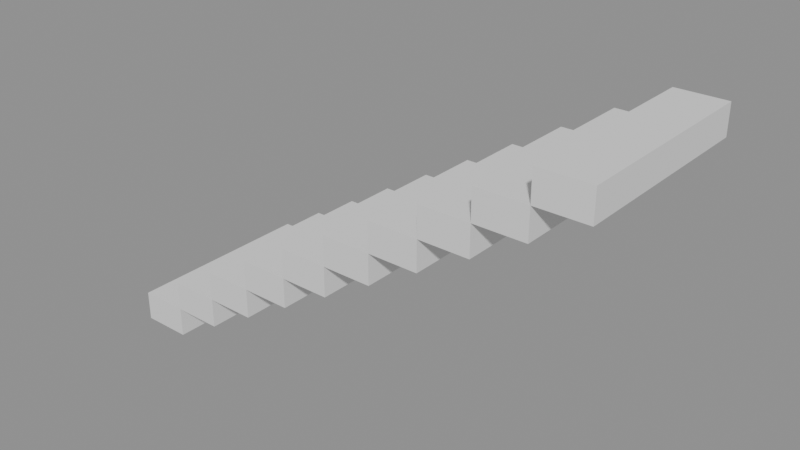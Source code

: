 # Source: 20260519_samples.blend  (saved by Blender 5.1.30; exported with 4.5.12 LTS)
import bpy
from mathutils import Matrix  # noqa: F401  (used for matrix-valued properties, if any)

bpy.ops.wm.read_factory_settings(use_empty=True)
scene = bpy.context.scene
scene.name = '1-parametric_stairs'

# ---- node groups
ng_parametric_straight_stairs = bpy.data.node_groups.new('Parametric Straight Stairs', 'GeometryNodeTree')
_s = ng_parametric_straight_stairs.interface.new_socket(name='Geometry', in_out='OUTPUT', socket_type='NodeSocketGeometry')
_s = ng_parametric_straight_stairs.interface.new_socket(name='Geometry', in_out='INPUT', socket_type='NodeSocketGeometry')
_s = ng_parametric_straight_stairs.interface.new_socket(name='Steps', in_out='INPUT', socket_type='NodeSocketInt')
_s.default_value = 10
_s.min_value = 1
_s = ng_parametric_straight_stairs.interface.new_socket(name='Depth (m)', in_out='INPUT', socket_type='NodeSocketFloat')
_s.default_value = 0.25
_s = ng_parametric_straight_stairs.interface.new_socket(name='Rise (m)', in_out='INPUT', socket_type='NodeSocketFloat')
_s.default_value = 0.15
_s = ng_parametric_straight_stairs.interface.new_socket(name='Width (m)', in_out='INPUT', socket_type='NodeSocketFloat')
_s.default_value = 1.0
_N = ng_parametric_straight_stairs.nodes; _L = ng_parametric_straight_stairs.links
n0 = _N.new('NodeGroupInput'); n0.name = 'Group Input'; n0.location = (-696, -52)
n1 = _N.new('NodeGroupOutput'); n1.name = 'Group Output'; n1.location = (914, 129)
n2 = _N.new('GeometryNodeRepeatInput'); n2.name = 'Repeat Input'; n2.location = (-468, 131)
n3 = _N.new('GeometryNodeRepeatOutput'); n3.name = 'Repeat Output'; n3.location = (732, 129)
n4 = _N.new('ShaderNodeCombineXYZ'); n4.name = 'Combine XYZ'; n4.location = (-111, -380)
n5 = _N.new('GeometryNodeMeshCube'); n5.name = 'Cube'; n5.location = (77, -378)
n6 = _N.new('ShaderNodeMath'); n6.name = 'Math'; n6.location = (-114, -162)
n6.operation = 'MULTIPLY'
n7 = _N.new('ShaderNodeMath'); n7.name = 'Math.001'; n7.location = (-112, 0)
n7.operation = 'MULTIPLY'
n8 = _N.new('ShaderNodeCombineXYZ'); n8.name = 'Combine XYZ.001'; n8.location = (77, 1)
n9 = _N.new('GeometryNodeTransform'); n9.name = 'Transform Geometry'; n9.location = (327, -48)
n10 = _N.new('GeometryNodeJoinGeometry'); n10.name = 'Join Geometry'; n10.location = (533, 87)
n11 = _N.new('NodeReroute'); n11.name = 'Reroute'; n11.location = (-281, 94)
n11.width = 18
n11.socket_idname = 'NodeSocketInt'
n12 = _N.new('NodeReroute'); n12.name = 'Reroute.001'; n12.location = (-380, -128)
n12.width = 18
n12.socket_idname = 'NodeSocketFloat'
n13 = _N.new('NodeReroute'); n13.name = 'Reroute.002'; n13.location = (-380, -288)
n13.width = 18
n13.socket_idname = 'NodeSocketFloat'
n2.pair_with_output(n3)
_L.new(n0.outputs[1], n2.inputs[0])
_L.new(n4.outputs[0], n5.inputs[0])
_L.new(n11.outputs[0], n6.inputs[0])
_L.new(n12.outputs[0], n7.inputs[1])
_L.new(n7.outputs[0], n8.inputs[0])
_L.new(n6.outputs[0], n8.inputs[2])
_L.new(n5.outputs[0], n9.inputs[0])
_L.new(n8.outputs[0], n9.inputs[1])
_L.new(n2.outputs[1], n10.inputs[0])
_L.new(n9.outputs[0], n10.inputs[0])
_L.new(n10.outputs[0], n3.inputs[0])
_L.new(n3.outputs[0], n1.inputs[0])
_L.new(n2.outputs[0], n11.inputs[0])
_L.new(n11.outputs[0], n7.inputs[0])
_L.new(n0.outputs[2], n12.inputs[0])
_L.new(n13.outputs[0], n6.inputs[1])
_L.new(n0.outputs[4], n4.inputs[1])
_L.new(n12.outputs[0], n4.inputs[0])
_L.new(n0.outputs[3], n13.inputs[0])
_L.new(n13.outputs[0], n4.inputs[2])
n1.is_active_output = True

# ---- meshes
me_plane_003 = bpy.data.meshes.new('Plane.003')
me_plane_003.from_pydata([(-1.0, -1.0, 0.0), (1.0, -1.0, 0.0), (-1.0, 1.0, 0.0), (1.0, 1.0, 0.0)], [], [(0, 1, 3, 2)])
_uv = me_plane_003.uv_layers.new(name='UVMap')
_uv.uv.foreach_set('vector', [0.0, 0.0, 1.0, 0.0, 1.0, 1.0, 0.0, 1.0])
me_plane_003.update()

# ---- objects
ob_plane_003 = bpy.data.objects.new('Plane.003', me_plane_003)

# ---- transforms, parenting, visibility, modifiers, constraints
ob_plane_003.location = (0.0, 0.0, 0.0)
_m = ob_plane_003.modifiers.new('GeometryNodes', 'NODES')
_m.node_group = ng_parametric_straight_stairs

# ---- collection membership
scene.collection.objects.link(ob_plane_003)

# ---- scene / render settings (as saved in the file)
scene.frame_start = 1; scene.frame_end = 250; scene.frame_set(25)
scene.render.engine = 'BLENDER_EEVEE_NEXT'
scene.render.bake_bias = 0.0
scene.render.bake_samples = 0
scene.eevee.ray_tracing_options.trace_max_roughness = 0.0
bpy.context.view_layer.update()

# ---- added for rendering (the .blend has no active camera and no usable light): camera, sun + grey world if the file has none
cam_auto = bpy.data.cameras.new('AutoCamera')
cam_auto.lens = 50.0
cam_auto.sensor_width = 36.0
cam_auto.clip_end = 1000.0
ob_auto_camera = bpy.data.objects.new('AutoCamera', cam_auto)
scene.collection.objects.link(ob_auto_camera)
ob_auto_camera.location = (3.97673, -3.42208, 2.95639)
ob_auto_camera.rotation_euler = (1.09748, -7.21219e-08, 0.694738)
scene.camera = ob_auto_camera
light_auto_sun = bpy.data.lights.new('AutoSun', 'SUN')
light_auto_sun.energy = 3.0
light_auto_sun.angle = 0.0523599
ob_auto_sun = bpy.data.objects.new('AutoSun', light_auto_sun)
scene.collection.objects.link(ob_auto_sun)
ob_auto_sun.rotation_euler = (0.872665, 0.174533, 0.523599)
if scene.world is None:
    world_auto = bpy.data.worlds.new('AutoWorld')
    world_auto.color = (0.3, 0.3, 0.3)
    scene.world = world_auto
bpy.context.view_layer.update()

